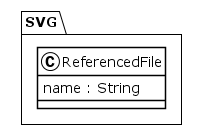

The diagram above was rendered by PlantUML. Its source (embedded in the PNG):
@startuml
!theme plain
package SVG {
class ReferencedFile {
	 name : String
}
}
@enduml